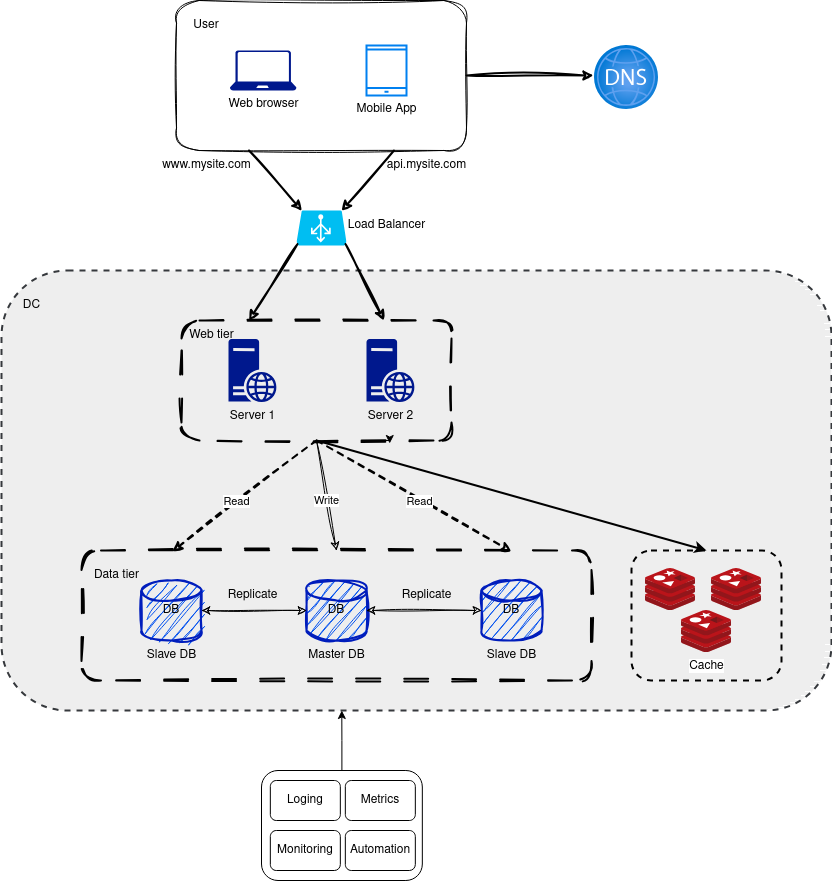

The diagram above was exported from draw.io. Its source (the exported page's mxGraphModel, read from the mxfile embedded in the PNG):
<mxGraphModel dx="1434" dy="765" grid="1" gridSize="10" guides="1" tooltips="1" connect="1" arrows="1" fold="1" page="1" pageScale="1" pageWidth="850" pageHeight="1100" math="0" shadow="0">
  <root>
    <mxCell id="0" />
    <mxCell id="1" parent="0" />
    <mxCell id="_DUKyFyPA8rWIyt-Mtnr-117" value="" style="group" vertex="1" connectable="0" parent="1">
      <mxGeometry x="20" y="20" width="830" height="880" as="geometry" />
    </mxCell>
    <mxCell id="_DUKyFyPA8rWIyt-Mtnr-105" value="" style="rounded=1;whiteSpace=wrap;html=1;fillColor=#eeeeee;dashed=1;strokeWidth=2;strokeColor=#36393d;" vertex="1" parent="_DUKyFyPA8rWIyt-Mtnr-117">
      <mxGeometry y="270" width="830" height="440" as="geometry" />
    </mxCell>
    <mxCell id="_DUKyFyPA8rWIyt-Mtnr-35" value="" style="rounded=1;whiteSpace=wrap;html=1;fillColor=none;dashed=1;dashPattern=12 12;strokeWidth=2;perimeterSpacing=0;sketch=1;curveFitting=1;jiggle=2;" vertex="1" parent="_DUKyFyPA8rWIyt-Mtnr-117">
      <mxGeometry x="80" y="550" width="510" height="130" as="geometry" />
    </mxCell>
    <mxCell id="_DUKyFyPA8rWIyt-Mtnr-79" style="rounded=0;orthogonalLoop=1;jettySize=auto;html=1;exitX=0.5;exitY=1;exitDx=0;exitDy=0;entryX=0.5;entryY=0;entryDx=0;entryDy=0;sketch=1;curveFitting=1;jiggle=2;" edge="1" parent="_DUKyFyPA8rWIyt-Mtnr-117" source="_DUKyFyPA8rWIyt-Mtnr-29" target="_DUKyFyPA8rWIyt-Mtnr-35">
      <mxGeometry relative="1" as="geometry" />
    </mxCell>
    <mxCell id="_DUKyFyPA8rWIyt-Mtnr-84" value="Write" style="edgeLabel;html=1;align=center;verticalAlign=middle;resizable=0;points=[];" vertex="1" connectable="0" parent="_DUKyFyPA8rWIyt-Mtnr-79">
      <mxGeometry x="0.0702" y="-1" relative="1" as="geometry">
        <mxPoint as="offset" />
      </mxGeometry>
    </mxCell>
    <mxCell id="_DUKyFyPA8rWIyt-Mtnr-104" style="rounded=0;orthogonalLoop=1;jettySize=auto;html=1;exitX=0.5;exitY=1;exitDx=0;exitDy=0;entryX=0.5;entryY=0;entryDx=0;entryDy=0;strokeWidth=2;" edge="1" parent="_DUKyFyPA8rWIyt-Mtnr-117" source="_DUKyFyPA8rWIyt-Mtnr-29" target="_DUKyFyPA8rWIyt-Mtnr-103">
      <mxGeometry relative="1" as="geometry" />
    </mxCell>
    <mxCell id="_DUKyFyPA8rWIyt-Mtnr-29" value="" style="rounded=1;whiteSpace=wrap;html=1;fillColor=none;dashed=1;dashPattern=12 12;strokeWidth=2;perimeterSpacing=0;sketch=1;curveFitting=1;jiggle=2;" vertex="1" parent="_DUKyFyPA8rWIyt-Mtnr-117">
      <mxGeometry x="180" y="320" width="270" height="120" as="geometry" />
    </mxCell>
    <mxCell id="_DUKyFyPA8rWIyt-Mtnr-10" value="" style="rounded=1;whiteSpace=wrap;html=1;sketch=1;curveFitting=1;jiggle=2;" vertex="1" parent="_DUKyFyPA8rWIyt-Mtnr-117">
      <mxGeometry x="175" width="290" height="150" as="geometry" />
    </mxCell>
    <mxCell id="_DUKyFyPA8rWIyt-Mtnr-11" value="Web browser" style="aspect=fixed;pointerEvents=1;shadow=0;dashed=0;html=1;strokeColor=none;labelPosition=center;verticalLabelPosition=bottom;verticalAlign=top;align=center;fillColor=#00188D;shape=mxgraph.azure.laptop;" vertex="1" parent="_DUKyFyPA8rWIyt-Mtnr-117">
      <mxGeometry x="228.33" y="50" width="66.67" height="40" as="geometry" />
    </mxCell>
    <mxCell id="_DUKyFyPA8rWIyt-Mtnr-12" value="Mobile App" style="html=1;verticalLabelPosition=bottom;align=center;labelBackgroundColor=#ffffff;verticalAlign=top;strokeWidth=2;strokeColor=#0080F0;shadow=0;dashed=0;shape=mxgraph.ios7.icons.smartphone;" vertex="1" parent="_DUKyFyPA8rWIyt-Mtnr-117">
      <mxGeometry x="365" y="45" width="40" height="50" as="geometry" />
    </mxCell>
    <mxCell id="_DUKyFyPA8rWIyt-Mtnr-14" value="User" style="text;html=1;align=center;verticalAlign=middle;whiteSpace=wrap;rounded=0;" vertex="1" parent="_DUKyFyPA8rWIyt-Mtnr-117">
      <mxGeometry x="175" y="10" width="60" height="30" as="geometry" />
    </mxCell>
    <mxCell id="_DUKyFyPA8rWIyt-Mtnr-15" value="" style="image;aspect=fixed;html=1;points=[];align=center;fontSize=12;image=img/lib/azure2/networking/DNS_Zones.svg;shadow=0;sketch=1;curveFitting=1;jiggle=2;imageBorder=none;" vertex="1" parent="_DUKyFyPA8rWIyt-Mtnr-117">
      <mxGeometry x="593" y="45" width="64" height="64" as="geometry" />
    </mxCell>
    <mxCell id="_DUKyFyPA8rWIyt-Mtnr-16" style="edgeStyle=orthogonalEdgeStyle;rounded=0;orthogonalLoop=1;jettySize=auto;html=1;entryX=-0.016;entryY=0.469;entryDx=0;entryDy=0;entryPerimeter=0;strokeWidth=2;sketch=1;curveFitting=1;jiggle=2;" edge="1" parent="_DUKyFyPA8rWIyt-Mtnr-117" source="_DUKyFyPA8rWIyt-Mtnr-10" target="_DUKyFyPA8rWIyt-Mtnr-15">
      <mxGeometry relative="1" as="geometry" />
    </mxCell>
    <mxCell id="_DUKyFyPA8rWIyt-Mtnr-32" value="Web tier" style="text;html=1;align=center;verticalAlign=middle;resizable=0;points=[];autosize=1;strokeColor=none;fillColor=none;" vertex="1" parent="_DUKyFyPA8rWIyt-Mtnr-117">
      <mxGeometry x="175" y="320" width="70" height="30" as="geometry" />
    </mxCell>
    <mxCell id="_DUKyFyPA8rWIyt-Mtnr-38" value="&lt;font color=&quot;#000000&quot;&gt;DB&lt;/font&gt;" style="strokeWidth=2;html=1;shape=mxgraph.flowchart.database;whiteSpace=wrap;sketch=1;curveFitting=1;jiggle=2;fillColor=#0050ef;strokeColor=#001DBC;fontColor=#ffffff;" vertex="1" parent="_DUKyFyPA8rWIyt-Mtnr-117">
      <mxGeometry x="305" y="580" width="60" height="60" as="geometry" />
    </mxCell>
    <mxCell id="_DUKyFyPA8rWIyt-Mtnr-39" value="&lt;font color=&quot;#000000&quot;&gt;DB&lt;/font&gt;" style="strokeWidth=2;html=1;shape=mxgraph.flowchart.database;whiteSpace=wrap;sketch=1;curveFitting=1;jiggle=2;fillColor=#0050ef;strokeColor=#001DBC;fontColor=#ffffff;" vertex="1" parent="_DUKyFyPA8rWIyt-Mtnr-117">
      <mxGeometry x="480" y="580" width="60" height="60" as="geometry" />
    </mxCell>
    <mxCell id="_DUKyFyPA8rWIyt-Mtnr-40" style="edgeStyle=orthogonalEdgeStyle;rounded=0;orthogonalLoop=1;jettySize=auto;html=1;entryX=0;entryY=0.5;entryDx=0;entryDy=0;entryPerimeter=0;sketch=1;curveFitting=1;jiggle=2;startArrow=classic;startFill=1;" edge="1" parent="_DUKyFyPA8rWIyt-Mtnr-117" source="_DUKyFyPA8rWIyt-Mtnr-38" target="_DUKyFyPA8rWIyt-Mtnr-39">
      <mxGeometry relative="1" as="geometry" />
    </mxCell>
    <mxCell id="_DUKyFyPA8rWIyt-Mtnr-41" value="Replicate" style="text;html=1;align=center;verticalAlign=middle;resizable=0;points=[];autosize=1;strokeColor=none;fillColor=none;sketch=1;curveFitting=1;jiggle=2;" vertex="1" parent="_DUKyFyPA8rWIyt-Mtnr-117">
      <mxGeometry x="390" y="580" width="70" height="30" as="geometry" />
    </mxCell>
    <mxCell id="_DUKyFyPA8rWIyt-Mtnr-43" value="Data tier" style="text;html=1;align=center;verticalAlign=middle;resizable=0;points=[];autosize=1;strokeColor=none;fillColor=none;" vertex="1" parent="_DUKyFyPA8rWIyt-Mtnr-117">
      <mxGeometry x="80" y="560" width="70" height="30" as="geometry" />
    </mxCell>
    <mxCell id="_DUKyFyPA8rWIyt-Mtnr-44" value="Server 1" style="sketch=0;aspect=fixed;pointerEvents=1;shadow=0;dashed=0;html=1;strokeColor=none;labelPosition=center;verticalLabelPosition=bottom;verticalAlign=top;align=center;fillColor=#00188D;shape=mxgraph.mscae.enterprise.web_server" vertex="1" parent="_DUKyFyPA8rWIyt-Mtnr-117">
      <mxGeometry x="227" y="338.42" width="48" height="63.16" as="geometry" />
    </mxCell>
    <mxCell id="_DUKyFyPA8rWIyt-Mtnr-45" value="Server 2" style="sketch=0;aspect=fixed;pointerEvents=1;shadow=0;dashed=0;html=1;strokeColor=none;labelPosition=center;verticalLabelPosition=bottom;verticalAlign=top;align=center;fillColor=#00188D;shape=mxgraph.mscae.enterprise.web_server" vertex="1" parent="_DUKyFyPA8rWIyt-Mtnr-117">
      <mxGeometry x="365" y="338.42" width="48" height="63.16" as="geometry" />
    </mxCell>
    <mxCell id="_DUKyFyPA8rWIyt-Mtnr-46" value="Master DB" style="text;html=1;align=center;verticalAlign=middle;resizable=0;points=[];autosize=1;strokeColor=none;fillColor=none;sketch=1;curveFitting=1;jiggle=2;" vertex="1" parent="_DUKyFyPA8rWIyt-Mtnr-117">
      <mxGeometry x="295" y="640" width="80" height="30" as="geometry" />
    </mxCell>
    <mxCell id="_DUKyFyPA8rWIyt-Mtnr-47" value="&lt;div&gt;Slave DB&lt;/div&gt;" style="text;html=1;align=center;verticalAlign=middle;resizable=0;points=[];autosize=1;strokeColor=none;fillColor=none;sketch=1;curveFitting=1;jiggle=2;" vertex="1" parent="_DUKyFyPA8rWIyt-Mtnr-117">
      <mxGeometry x="135" y="640" width="70" height="30" as="geometry" />
    </mxCell>
    <mxCell id="_DUKyFyPA8rWIyt-Mtnr-66" value="" style="verticalLabelPosition=bottom;html=1;verticalAlign=top;align=center;strokeColor=none;fillColor=#00BEF2;shape=mxgraph.azure.azure_load_balancer;" vertex="1" parent="_DUKyFyPA8rWIyt-Mtnr-117">
      <mxGeometry x="295" y="210" width="50" height="35" as="geometry" />
    </mxCell>
    <mxCell id="_DUKyFyPA8rWIyt-Mtnr-68" style="rounded=0;orthogonalLoop=1;jettySize=auto;html=1;exitX=0.75;exitY=1;exitDx=0;exitDy=0;entryX=0.9;entryY=0.01;entryDx=0;entryDy=0;entryPerimeter=0;sketch=1;curveFitting=1;jiggle=2;strokeWidth=2;" edge="1" parent="_DUKyFyPA8rWIyt-Mtnr-117" source="_DUKyFyPA8rWIyt-Mtnr-10" target="_DUKyFyPA8rWIyt-Mtnr-66">
      <mxGeometry relative="1" as="geometry" />
    </mxCell>
    <mxCell id="_DUKyFyPA8rWIyt-Mtnr-69" style="rounded=0;orthogonalLoop=1;jettySize=auto;html=1;exitX=0.25;exitY=1;exitDx=0;exitDy=0;entryX=0.11;entryY=0.01;entryDx=0;entryDy=0;entryPerimeter=0;sketch=1;curveFitting=1;jiggle=2;strokeWidth=2;" edge="1" parent="_DUKyFyPA8rWIyt-Mtnr-117" source="_DUKyFyPA8rWIyt-Mtnr-10" target="_DUKyFyPA8rWIyt-Mtnr-66">
      <mxGeometry relative="1" as="geometry" />
    </mxCell>
    <mxCell id="_DUKyFyPA8rWIyt-Mtnr-72" style="rounded=0;orthogonalLoop=1;jettySize=auto;html=1;exitX=0.25;exitY=0;exitDx=0;exitDy=0;entryX=0.02;entryY=0.96;entryDx=0;entryDy=0;entryPerimeter=0;startArrow=classic;startFill=1;endArrow=none;endFill=0;strokeWidth=2;sketch=1;curveFitting=1;jiggle=2;" edge="1" parent="_DUKyFyPA8rWIyt-Mtnr-117" source="_DUKyFyPA8rWIyt-Mtnr-29" target="_DUKyFyPA8rWIyt-Mtnr-66">
      <mxGeometry relative="1" as="geometry" />
    </mxCell>
    <mxCell id="_DUKyFyPA8rWIyt-Mtnr-73" style="rounded=0;orthogonalLoop=1;jettySize=auto;html=1;exitX=0.75;exitY=0;exitDx=0;exitDy=0;entryX=0.98;entryY=0.96;entryDx=0;entryDy=0;entryPerimeter=0;startArrow=classic;startFill=1;endArrow=none;endFill=0;strokeWidth=2;sketch=1;curveFitting=1;jiggle=2;" edge="1" parent="_DUKyFyPA8rWIyt-Mtnr-117" source="_DUKyFyPA8rWIyt-Mtnr-29" target="_DUKyFyPA8rWIyt-Mtnr-66">
      <mxGeometry relative="1" as="geometry" />
    </mxCell>
    <mxCell id="_DUKyFyPA8rWIyt-Mtnr-75" value="DB" style="strokeWidth=2;html=1;shape=mxgraph.flowchart.database;whiteSpace=wrap;sketch=1;curveFitting=1;jiggle=2;fillColor=#0050ef;strokeColor=#001DBC;fontColor=#000000;" vertex="1" parent="_DUKyFyPA8rWIyt-Mtnr-117">
      <mxGeometry x="140" y="580" width="60" height="60" as="geometry" />
    </mxCell>
    <mxCell id="_DUKyFyPA8rWIyt-Mtnr-76" style="edgeStyle=orthogonalEdgeStyle;rounded=0;orthogonalLoop=1;jettySize=auto;html=1;entryX=0;entryY=0.5;entryDx=0;entryDy=0;entryPerimeter=0;startArrow=classic;startFill=1;sketch=1;curveFitting=1;jiggle=2;" edge="1" parent="_DUKyFyPA8rWIyt-Mtnr-117" source="_DUKyFyPA8rWIyt-Mtnr-75" target="_DUKyFyPA8rWIyt-Mtnr-38">
      <mxGeometry relative="1" as="geometry" />
    </mxCell>
    <mxCell id="_DUKyFyPA8rWIyt-Mtnr-77" value="Replicate" style="text;html=1;align=center;verticalAlign=middle;resizable=0;points=[];autosize=1;strokeColor=none;fillColor=none;sketch=1;curveFitting=1;jiggle=2;" vertex="1" parent="_DUKyFyPA8rWIyt-Mtnr-117">
      <mxGeometry x="216" y="580" width="70" height="30" as="geometry" />
    </mxCell>
    <mxCell id="_DUKyFyPA8rWIyt-Mtnr-78" value="&lt;div&gt;Slave DB&lt;/div&gt;" style="text;html=1;align=center;verticalAlign=middle;resizable=0;points=[];autosize=1;strokeColor=none;fillColor=none;sketch=1;curveFitting=1;jiggle=2;" vertex="1" parent="_DUKyFyPA8rWIyt-Mtnr-117">
      <mxGeometry x="475" y="640" width="70" height="30" as="geometry" />
    </mxCell>
    <mxCell id="_DUKyFyPA8rWIyt-Mtnr-80" style="edgeStyle=orthogonalEdgeStyle;rounded=0;orthogonalLoop=1;jettySize=auto;html=1;exitX=0.75;exitY=1;exitDx=0;exitDy=0;entryX=0.771;entryY=1.025;entryDx=0;entryDy=0;entryPerimeter=0;" edge="1" parent="_DUKyFyPA8rWIyt-Mtnr-117" source="_DUKyFyPA8rWIyt-Mtnr-29" target="_DUKyFyPA8rWIyt-Mtnr-29">
      <mxGeometry relative="1" as="geometry" />
    </mxCell>
    <mxCell id="_DUKyFyPA8rWIyt-Mtnr-81" style="rounded=0;orthogonalLoop=1;jettySize=auto;html=1;exitX=0.5;exitY=1;exitDx=0;exitDy=0;entryX=0.178;entryY=0.008;entryDx=0;entryDy=0;entryPerimeter=0;sketch=1;curveFitting=1;jiggle=2;dashed=1;strokeWidth=2;" edge="1" parent="_DUKyFyPA8rWIyt-Mtnr-117" source="_DUKyFyPA8rWIyt-Mtnr-29" target="_DUKyFyPA8rWIyt-Mtnr-35">
      <mxGeometry relative="1" as="geometry" />
    </mxCell>
    <mxCell id="_DUKyFyPA8rWIyt-Mtnr-85" value="Read" style="edgeLabel;html=1;align=center;verticalAlign=middle;resizable=0;points=[];" vertex="1" connectable="0" parent="_DUKyFyPA8rWIyt-Mtnr-81">
      <mxGeometry x="0.1078" y="-1" relative="1" as="geometry">
        <mxPoint as="offset" />
      </mxGeometry>
    </mxCell>
    <mxCell id="_DUKyFyPA8rWIyt-Mtnr-82" style="rounded=0;orthogonalLoop=1;jettySize=auto;html=1;exitX=0.5;exitY=1;exitDx=0;exitDy=0;entryX=0.843;entryY=0.008;entryDx=0;entryDy=0;entryPerimeter=0;sketch=1;curveFitting=1;jiggle=2;dashed=1;endSize=6;strokeWidth=2;" edge="1" parent="_DUKyFyPA8rWIyt-Mtnr-117" source="_DUKyFyPA8rWIyt-Mtnr-29" target="_DUKyFyPA8rWIyt-Mtnr-35">
      <mxGeometry relative="1" as="geometry" />
    </mxCell>
    <mxCell id="_DUKyFyPA8rWIyt-Mtnr-86" value="Read" style="edgeLabel;html=1;align=center;verticalAlign=middle;resizable=0;points=[];" vertex="1" connectable="0" parent="_DUKyFyPA8rWIyt-Mtnr-82">
      <mxGeometry x="0.0884" y="-1" relative="1" as="geometry">
        <mxPoint x="-3" y="-1" as="offset" />
      </mxGeometry>
    </mxCell>
    <mxCell id="_DUKyFyPA8rWIyt-Mtnr-88" value="" style="image;sketch=0;aspect=fixed;html=1;points=[];align=center;fontSize=12;image=img/lib/mscae/Cache_Redis_Product.svg;" vertex="1" parent="_DUKyFyPA8rWIyt-Mtnr-117">
      <mxGeometry x="644" y="568" width="50" height="42" as="geometry" />
    </mxCell>
    <mxCell id="_DUKyFyPA8rWIyt-Mtnr-99" value="" style="group;strokeColor=none;" vertex="1" connectable="0" parent="_DUKyFyPA8rWIyt-Mtnr-117">
      <mxGeometry x="260" y="770" width="160.84" height="110" as="geometry" />
    </mxCell>
    <mxCell id="_DUKyFyPA8rWIyt-Mtnr-90" value="" style="rounded=1;whiteSpace=wrap;html=1;strokeColor=default;" vertex="1" parent="_DUKyFyPA8rWIyt-Mtnr-99">
      <mxGeometry width="160.84" height="110" as="geometry" />
    </mxCell>
    <mxCell id="_DUKyFyPA8rWIyt-Mtnr-115" value="" style="group" vertex="1" connectable="0" parent="_DUKyFyPA8rWIyt-Mtnr-99">
      <mxGeometry x="8.840000000000003" y="10" width="145" height="90" as="geometry" />
    </mxCell>
    <mxCell id="_DUKyFyPA8rWIyt-Mtnr-91" value="Metrics" style="rounded=1;whiteSpace=wrap;html=1;strokeColor=default;" vertex="1" parent="_DUKyFyPA8rWIyt-Mtnr-115">
      <mxGeometry x="75" width="70" height="40" as="geometry" />
    </mxCell>
    <mxCell id="_DUKyFyPA8rWIyt-Mtnr-93" value="Loging" style="rounded=1;whiteSpace=wrap;html=1;strokeColor=default;" vertex="1" parent="_DUKyFyPA8rWIyt-Mtnr-115">
      <mxGeometry width="70" height="40" as="geometry" />
    </mxCell>
    <mxCell id="_DUKyFyPA8rWIyt-Mtnr-94" value="Monitoring" style="rounded=1;whiteSpace=wrap;html=1;strokeColor=default;" vertex="1" parent="_DUKyFyPA8rWIyt-Mtnr-115">
      <mxGeometry y="50" width="70" height="40" as="geometry" />
    </mxCell>
    <mxCell id="_DUKyFyPA8rWIyt-Mtnr-95" value="Automation" style="rounded=1;whiteSpace=wrap;html=1;strokeColor=default;" vertex="1" parent="_DUKyFyPA8rWIyt-Mtnr-115">
      <mxGeometry x="75" y="50" width="70" height="40" as="geometry" />
    </mxCell>
    <mxCell id="_DUKyFyPA8rWIyt-Mtnr-100" value="" style="image;sketch=0;aspect=fixed;html=1;points=[];align=center;fontSize=12;image=img/lib/mscae/Cache_Redis_Product.svg;" vertex="1" parent="_DUKyFyPA8rWIyt-Mtnr-117">
      <mxGeometry x="710" y="568" width="50" height="42" as="geometry" />
    </mxCell>
    <mxCell id="_DUKyFyPA8rWIyt-Mtnr-101" value="Cache" style="image;sketch=0;aspect=fixed;html=1;points=[];align=center;fontSize=12;image=img/lib/mscae/Cache_Redis_Product.svg;" vertex="1" parent="_DUKyFyPA8rWIyt-Mtnr-117">
      <mxGeometry x="680" y="610" width="50" height="42" as="geometry" />
    </mxCell>
    <mxCell id="_DUKyFyPA8rWIyt-Mtnr-103" value="" style="rounded=1;whiteSpace=wrap;html=1;fillColor=none;dashed=1;strokeWidth=2;" vertex="1" parent="_DUKyFyPA8rWIyt-Mtnr-117">
      <mxGeometry x="630" y="550" width="150" height="130" as="geometry" />
    </mxCell>
    <mxCell id="_DUKyFyPA8rWIyt-Mtnr-106" value="DC" style="text;html=1;align=center;verticalAlign=middle;resizable=0;points=[];autosize=1;strokeColor=none;fillColor=none;" vertex="1" parent="_DUKyFyPA8rWIyt-Mtnr-117">
      <mxGeometry x="10" y="290" width="40" height="30" as="geometry" />
    </mxCell>
    <mxCell id="_DUKyFyPA8rWIyt-Mtnr-112" value="Load Balancer" style="text;html=1;align=center;verticalAlign=middle;resizable=0;points=[];autosize=1;strokeColor=none;fillColor=none;" vertex="1" parent="_DUKyFyPA8rWIyt-Mtnr-117">
      <mxGeometry x="335" y="210" width="100" height="30" as="geometry" />
    </mxCell>
    <mxCell id="_DUKyFyPA8rWIyt-Mtnr-113" value="api.mysite.com" style="text;html=1;align=center;verticalAlign=middle;resizable=0;points=[];autosize=1;strokeColor=none;fillColor=none;" vertex="1" parent="_DUKyFyPA8rWIyt-Mtnr-117">
      <mxGeometry x="375" y="150" width="100" height="30" as="geometry" />
    </mxCell>
    <mxCell id="_DUKyFyPA8rWIyt-Mtnr-114" value="www.mysite.com" style="text;html=1;align=center;verticalAlign=middle;resizable=0;points=[];autosize=1;strokeColor=none;fillColor=none;" vertex="1" parent="_DUKyFyPA8rWIyt-Mtnr-117">
      <mxGeometry x="150" y="150" width="110" height="30" as="geometry" />
    </mxCell>
    <mxCell id="_DUKyFyPA8rWIyt-Mtnr-116" style="edgeStyle=orthogonalEdgeStyle;rounded=0;orthogonalLoop=1;jettySize=auto;html=1;entryX=0.41;entryY=1;entryDx=0;entryDy=0;entryPerimeter=0;" edge="1" parent="_DUKyFyPA8rWIyt-Mtnr-117" source="_DUKyFyPA8rWIyt-Mtnr-90" target="_DUKyFyPA8rWIyt-Mtnr-105">
      <mxGeometry relative="1" as="geometry" />
    </mxCell>
  </root>
</mxGraphModel>